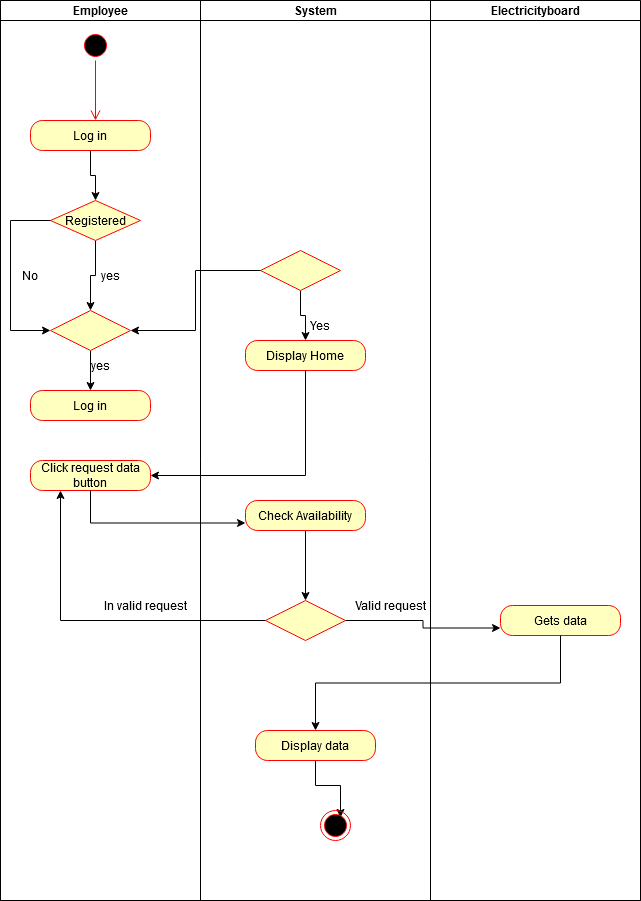

The diagram above was exported from draw.io. Its source (the exported page's mxGraphModel, read from the mxfile embedded in the PNG):
<mxGraphModel dx="976" dy="563" grid="1" gridSize="10" guides="1" tooltips="1" connect="1" arrows="1" fold="1" page="1" pageScale="1" pageWidth="850" pageHeight="1100" math="0" shadow="0">
  <root>
    <mxCell id="0" />
    <mxCell id="1" parent="0" />
    <mxCell id="vT5M9nOYd_voVjm4GWWj-8" value="" style="swimlane;childLayout=stackLayout;resizeParent=1;resizeParentMax=0;startSize=0;" parent="1" vertex="1">
      <mxGeometry x="180" y="40" width="640" height="900" as="geometry">
        <mxRectangle x="180" y="40" width="60" height="20" as="alternateBounds" />
      </mxGeometry>
    </mxCell>
    <mxCell id="vT5M9nOYd_voVjm4GWWj-10" value="Employee" style="swimlane;startSize=20;" parent="vT5M9nOYd_voVjm4GWWj-8" vertex="1">
      <mxGeometry width="200" height="900" as="geometry">
        <mxRectangle x="120" y="20" width="30" height="460" as="alternateBounds" />
      </mxGeometry>
    </mxCell>
    <mxCell id="vT5M9nOYd_voVjm4GWWj-15" value="" style="ellipse;html=1;shape=startState;fillColor=#000000;strokeColor=#ff0000;" parent="vT5M9nOYd_voVjm4GWWj-10" vertex="1">
      <mxGeometry x="80" y="30" width="30" height="30" as="geometry" />
    </mxCell>
    <mxCell id="vT5M9nOYd_voVjm4GWWj-16" value="" style="edgeStyle=orthogonalEdgeStyle;html=1;verticalAlign=bottom;endArrow=open;endSize=8;strokeColor=#ff0000;rounded=0;" parent="vT5M9nOYd_voVjm4GWWj-10" source="vT5M9nOYd_voVjm4GWWj-15" edge="1">
      <mxGeometry relative="1" as="geometry">
        <mxPoint x="95" y="120" as="targetPoint" />
      </mxGeometry>
    </mxCell>
    <mxCell id="vT5M9nOYd_voVjm4GWWj-85" style="edgeStyle=orthogonalEdgeStyle;rounded=0;orthogonalLoop=1;jettySize=auto;html=1;entryX=0.5;entryY=0;entryDx=0;entryDy=0;" parent="vT5M9nOYd_voVjm4GWWj-10" source="vT5M9nOYd_voVjm4GWWj-76" target="vT5M9nOYd_voVjm4GWWj-82" edge="1">
      <mxGeometry relative="1" as="geometry" />
    </mxCell>
    <mxCell id="vT5M9nOYd_voVjm4GWWj-76" value="Log in" style="rounded=1;whiteSpace=wrap;html=1;arcSize=40;fontColor=#000000;fillColor=#ffffc0;strokeColor=#ff0000;" parent="vT5M9nOYd_voVjm4GWWj-10" vertex="1">
      <mxGeometry x="30" y="120" width="120" height="30" as="geometry" />
    </mxCell>
    <mxCell id="vT5M9nOYd_voVjm4GWWj-93" style="edgeStyle=orthogonalEdgeStyle;rounded=0;orthogonalLoop=1;jettySize=auto;html=1;" parent="vT5M9nOYd_voVjm4GWWj-10" source="vT5M9nOYd_voVjm4GWWj-82" edge="1">
      <mxGeometry relative="1" as="geometry">
        <mxPoint x="90" y="310" as="targetPoint" />
      </mxGeometry>
    </mxCell>
    <mxCell id="vT5M9nOYd_voVjm4GWWj-82" value="" style="rhombus;whiteSpace=wrap;html=1;fillColor=#ffffc0;strokeColor=#ff0000;" parent="vT5M9nOYd_voVjm4GWWj-10" vertex="1">
      <mxGeometry x="50" y="200" width="90" height="40" as="geometry" />
    </mxCell>
    <mxCell id="Y0UQXM2HhKS42mZLVUCO-1" value="Registered" style="text;html=1;strokeColor=none;fillColor=none;align=center;verticalAlign=middle;whiteSpace=wrap;rounded=0;" vertex="1" parent="vT5M9nOYd_voVjm4GWWj-10">
      <mxGeometry x="70" y="207.5" width="50" height="25" as="geometry" />
    </mxCell>
    <mxCell id="Y0UQXM2HhKS42mZLVUCO-2" value="yes" style="text;html=1;strokeColor=none;fillColor=none;align=center;verticalAlign=middle;whiteSpace=wrap;rounded=0;" vertex="1" parent="vT5M9nOYd_voVjm4GWWj-10">
      <mxGeometry x="80" y="260" width="60" height="30" as="geometry" />
    </mxCell>
    <mxCell id="Y0UQXM2HhKS42mZLVUCO-27" style="edgeStyle=orthogonalEdgeStyle;rounded=0;orthogonalLoop=1;jettySize=auto;html=1;exitX=0.5;exitY=1;exitDx=0;exitDy=0;entryX=0.5;entryY=0;entryDx=0;entryDy=0;" edge="1" parent="vT5M9nOYd_voVjm4GWWj-10" source="Y0UQXM2HhKS42mZLVUCO-3" target="Y0UQXM2HhKS42mZLVUCO-26">
      <mxGeometry relative="1" as="geometry" />
    </mxCell>
    <mxCell id="Y0UQXM2HhKS42mZLVUCO-3" value="" style="rhombus;whiteSpace=wrap;html=1;fillColor=#ffffc0;strokeColor=#ff0000;" vertex="1" parent="vT5M9nOYd_voVjm4GWWj-10">
      <mxGeometry x="50" y="310" width="80" height="40" as="geometry" />
    </mxCell>
    <mxCell id="Y0UQXM2HhKS42mZLVUCO-4" value="" style="endArrow=classic;html=1;rounded=0;exitX=0;exitY=0.5;exitDx=0;exitDy=0;entryX=0;entryY=0.5;entryDx=0;entryDy=0;" edge="1" parent="vT5M9nOYd_voVjm4GWWj-10" source="vT5M9nOYd_voVjm4GWWj-82" target="Y0UQXM2HhKS42mZLVUCO-3">
      <mxGeometry width="50" height="50" relative="1" as="geometry">
        <mxPoint x="310" y="190" as="sourcePoint" />
        <mxPoint x="160" y="330" as="targetPoint" />
        <Array as="points">
          <mxPoint x="10" y="220" />
          <mxPoint x="10" y="330" />
        </Array>
      </mxGeometry>
    </mxCell>
    <mxCell id="Y0UQXM2HhKS42mZLVUCO-5" value="No" style="text;html=1;strokeColor=none;fillColor=none;align=center;verticalAlign=middle;whiteSpace=wrap;rounded=0;" vertex="1" parent="vT5M9nOYd_voVjm4GWWj-10">
      <mxGeometry y="260" width="60" height="30" as="geometry" />
    </mxCell>
    <mxCell id="Y0UQXM2HhKS42mZLVUCO-26" value="Log in" style="rounded=1;whiteSpace=wrap;html=1;arcSize=40;fontColor=#000000;fillColor=#ffffc0;strokeColor=#ff0000;" vertex="1" parent="vT5M9nOYd_voVjm4GWWj-10">
      <mxGeometry x="30" y="390" width="120" height="30" as="geometry" />
    </mxCell>
    <mxCell id="Y0UQXM2HhKS42mZLVUCO-28" value="yes" style="text;html=1;strokeColor=none;fillColor=none;align=center;verticalAlign=middle;whiteSpace=wrap;rounded=0;" vertex="1" parent="vT5M9nOYd_voVjm4GWWj-10">
      <mxGeometry x="70" y="350" width="60" height="30" as="geometry" />
    </mxCell>
    <mxCell id="Y0UQXM2HhKS42mZLVUCO-29" value="Click request data button" style="rounded=1;whiteSpace=wrap;html=1;arcSize=40;fontColor=#000000;fillColor=#ffffc0;strokeColor=#ff0000;" vertex="1" parent="vT5M9nOYd_voVjm4GWWj-10">
      <mxGeometry x="30" y="460" width="120" height="30" as="geometry" />
    </mxCell>
    <mxCell id="Y0UQXM2HhKS42mZLVUCO-41" value="In valid request" style="text;html=1;strokeColor=none;fillColor=none;align=center;verticalAlign=middle;whiteSpace=wrap;rounded=0;" vertex="1" parent="vT5M9nOYd_voVjm4GWWj-10">
      <mxGeometry x="100" y="590" width="90" height="30" as="geometry" />
    </mxCell>
    <mxCell id="vT5M9nOYd_voVjm4GWWj-12" value="System" style="swimlane;startSize=20;" parent="vT5M9nOYd_voVjm4GWWj-8" vertex="1">
      <mxGeometry x="200" width="230" height="900" as="geometry" />
    </mxCell>
    <mxCell id="Y0UQXM2HhKS42mZLVUCO-22" value="" style="edgeStyle=orthogonalEdgeStyle;rounded=0;orthogonalLoop=1;jettySize=auto;html=1;" edge="1" parent="vT5M9nOYd_voVjm4GWWj-12" source="Y0UQXM2HhKS42mZLVUCO-18" target="Y0UQXM2HhKS42mZLVUCO-19">
      <mxGeometry relative="1" as="geometry" />
    </mxCell>
    <mxCell id="Y0UQXM2HhKS42mZLVUCO-18" value="" style="rhombus;whiteSpace=wrap;html=1;fillColor=#ffffc0;strokeColor=#ff0000;" vertex="1" parent="vT5M9nOYd_voVjm4GWWj-12">
      <mxGeometry x="60" y="250" width="80" height="40" as="geometry" />
    </mxCell>
    <mxCell id="Y0UQXM2HhKS42mZLVUCO-19" value="Display Home" style="rounded=1;whiteSpace=wrap;html=1;arcSize=40;fontColor=#000000;fillColor=#ffffc0;strokeColor=#ff0000;" vertex="1" parent="vT5M9nOYd_voVjm4GWWj-12">
      <mxGeometry x="45" y="340" width="120" height="30" as="geometry" />
    </mxCell>
    <mxCell id="Y0UQXM2HhKS42mZLVUCO-23" value="Yes" style="text;html=1;strokeColor=none;fillColor=none;align=center;verticalAlign=middle;whiteSpace=wrap;rounded=0;" vertex="1" parent="vT5M9nOYd_voVjm4GWWj-12">
      <mxGeometry x="90" y="310" width="60" height="30" as="geometry" />
    </mxCell>
    <mxCell id="Y0UQXM2HhKS42mZLVUCO-34" style="edgeStyle=orthogonalEdgeStyle;rounded=0;orthogonalLoop=1;jettySize=auto;html=1;exitX=0.5;exitY=1;exitDx=0;exitDy=0;entryX=0.5;entryY=0;entryDx=0;entryDy=0;" edge="1" parent="vT5M9nOYd_voVjm4GWWj-12" source="Y0UQXM2HhKS42mZLVUCO-31" target="Y0UQXM2HhKS42mZLVUCO-33">
      <mxGeometry relative="1" as="geometry" />
    </mxCell>
    <mxCell id="Y0UQXM2HhKS42mZLVUCO-31" value="Check Availability" style="rounded=1;whiteSpace=wrap;html=1;arcSize=40;fontColor=#000000;fillColor=#ffffc0;strokeColor=#ff0000;" vertex="1" parent="vT5M9nOYd_voVjm4GWWj-12">
      <mxGeometry x="45" y="500" width="120" height="30" as="geometry" />
    </mxCell>
    <mxCell id="Y0UQXM2HhKS42mZLVUCO-33" value="" style="rhombus;whiteSpace=wrap;html=1;fillColor=#ffffc0;strokeColor=#ff0000;" vertex="1" parent="vT5M9nOYd_voVjm4GWWj-12">
      <mxGeometry x="65" y="600" width="80" height="40" as="geometry" />
    </mxCell>
    <mxCell id="Y0UQXM2HhKS42mZLVUCO-39" value="Valid request" style="text;html=1;strokeColor=none;fillColor=none;align=center;verticalAlign=middle;whiteSpace=wrap;rounded=0;" vertex="1" parent="vT5M9nOYd_voVjm4GWWj-12">
      <mxGeometry x="150" y="590" width="80" height="30" as="geometry" />
    </mxCell>
    <mxCell id="Y0UQXM2HhKS42mZLVUCO-44" style="edgeStyle=orthogonalEdgeStyle;rounded=0;orthogonalLoop=1;jettySize=auto;html=1;exitX=0.5;exitY=1;exitDx=0;exitDy=0;entryX=0.667;entryY=0.233;entryDx=0;entryDy=0;entryPerimeter=0;" edge="1" parent="vT5M9nOYd_voVjm4GWWj-12" source="Y0UQXM2HhKS42mZLVUCO-42" target="vT5M9nOYd_voVjm4GWWj-123">
      <mxGeometry relative="1" as="geometry" />
    </mxCell>
    <mxCell id="Y0UQXM2HhKS42mZLVUCO-42" value="Display data" style="rounded=1;whiteSpace=wrap;html=1;arcSize=40;fontColor=#000000;fillColor=#ffffc0;strokeColor=#ff0000;" vertex="1" parent="vT5M9nOYd_voVjm4GWWj-12">
      <mxGeometry x="55" y="730" width="120" height="30" as="geometry" />
    </mxCell>
    <mxCell id="vT5M9nOYd_voVjm4GWWj-123" value="" style="ellipse;html=1;shape=endState;fillColor=#000000;strokeColor=#ff0000;" parent="vT5M9nOYd_voVjm4GWWj-12" vertex="1">
      <mxGeometry x="120" y="810" width="30" height="30" as="geometry" />
    </mxCell>
    <mxCell id="vT5M9nOYd_voVjm4GWWj-13" value="Electricityboard" style="swimlane;startSize=20;" parent="vT5M9nOYd_voVjm4GWWj-8" vertex="1">
      <mxGeometry x="430" width="210" height="900" as="geometry" />
    </mxCell>
    <mxCell id="Y0UQXM2HhKS42mZLVUCO-36" value="Gets data" style="rounded=1;whiteSpace=wrap;html=1;arcSize=40;fontColor=#000000;fillColor=#ffffc0;strokeColor=#ff0000;" vertex="1" parent="vT5M9nOYd_voVjm4GWWj-13">
      <mxGeometry x="70" y="605" width="120" height="30" as="geometry" />
    </mxCell>
    <mxCell id="Y0UQXM2HhKS42mZLVUCO-25" style="edgeStyle=orthogonalEdgeStyle;rounded=0;orthogonalLoop=1;jettySize=auto;html=1;exitX=0;exitY=0.5;exitDx=0;exitDy=0;entryX=1;entryY=0.5;entryDx=0;entryDy=0;" edge="1" parent="vT5M9nOYd_voVjm4GWWj-8" source="Y0UQXM2HhKS42mZLVUCO-18" target="Y0UQXM2HhKS42mZLVUCO-3">
      <mxGeometry relative="1" as="geometry" />
    </mxCell>
    <mxCell id="Y0UQXM2HhKS42mZLVUCO-30" style="edgeStyle=orthogonalEdgeStyle;rounded=0;orthogonalLoop=1;jettySize=auto;html=1;exitX=0.5;exitY=1;exitDx=0;exitDy=0;entryX=1;entryY=0.5;entryDx=0;entryDy=0;" edge="1" parent="vT5M9nOYd_voVjm4GWWj-8" source="Y0UQXM2HhKS42mZLVUCO-19" target="Y0UQXM2HhKS42mZLVUCO-29">
      <mxGeometry relative="1" as="geometry" />
    </mxCell>
    <mxCell id="Y0UQXM2HhKS42mZLVUCO-32" style="edgeStyle=orthogonalEdgeStyle;rounded=0;orthogonalLoop=1;jettySize=auto;html=1;exitX=0.5;exitY=1;exitDx=0;exitDy=0;entryX=0;entryY=0.75;entryDx=0;entryDy=0;" edge="1" parent="vT5M9nOYd_voVjm4GWWj-8" source="Y0UQXM2HhKS42mZLVUCO-29" target="Y0UQXM2HhKS42mZLVUCO-31">
      <mxGeometry relative="1" as="geometry" />
    </mxCell>
    <mxCell id="Y0UQXM2HhKS42mZLVUCO-38" style="edgeStyle=orthogonalEdgeStyle;rounded=0;orthogonalLoop=1;jettySize=auto;html=1;exitX=1;exitY=0.5;exitDx=0;exitDy=0;entryX=0;entryY=0.75;entryDx=0;entryDy=0;" edge="1" parent="vT5M9nOYd_voVjm4GWWj-8" source="Y0UQXM2HhKS42mZLVUCO-33" target="Y0UQXM2HhKS42mZLVUCO-36">
      <mxGeometry relative="1" as="geometry" />
    </mxCell>
    <mxCell id="Y0UQXM2HhKS42mZLVUCO-40" style="edgeStyle=orthogonalEdgeStyle;rounded=0;orthogonalLoop=1;jettySize=auto;html=1;exitX=0;exitY=0.5;exitDx=0;exitDy=0;entryX=0.25;entryY=1;entryDx=0;entryDy=0;" edge="1" parent="vT5M9nOYd_voVjm4GWWj-8" source="Y0UQXM2HhKS42mZLVUCO-33" target="Y0UQXM2HhKS42mZLVUCO-29">
      <mxGeometry relative="1" as="geometry" />
    </mxCell>
    <mxCell id="Y0UQXM2HhKS42mZLVUCO-43" style="edgeStyle=orthogonalEdgeStyle;rounded=0;orthogonalLoop=1;jettySize=auto;html=1;exitX=0.5;exitY=1;exitDx=0;exitDy=0;entryX=0.5;entryY=0;entryDx=0;entryDy=0;" edge="1" parent="vT5M9nOYd_voVjm4GWWj-8" source="Y0UQXM2HhKS42mZLVUCO-36" target="Y0UQXM2HhKS42mZLVUCO-42">
      <mxGeometry relative="1" as="geometry" />
    </mxCell>
  </root>
</mxGraphModel>